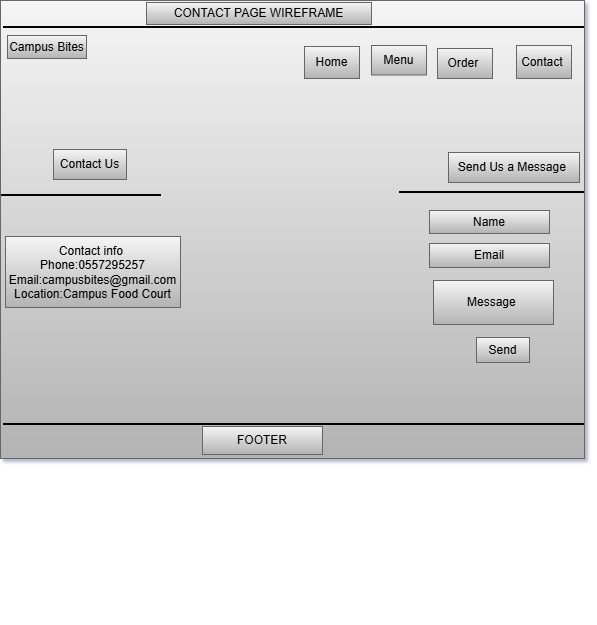

The diagram above was exported from draw.io. Its source (the exported page's mxGraphModel, read from the mxfile embedded in the PNG):
<mxGraphModel dx="785" dy="512" grid="0" gridSize="10" guides="1" tooltips="1" connect="1" arrows="1" fold="1" page="1" pageScale="1" pageWidth="827" pageHeight="1169" background="#ffffff" math="0" shadow="1">
  <root>
    <mxCell id="0" />
    <mxCell id="1" parent="0" />
    <mxCell id="XowiIsnDkLj6wHfnj7CB-22" parent="1" style="rounded=0;whiteSpace=wrap;html=1;align=left;labelBackgroundColor=default;labelBorderColor=default;textShadow=1;fillColor=#f5f5f5;gradientColor=#b3b3b3;strokeColor=#666666;" value="" vertex="1">
      <mxGeometry height="458" width="584" x="37" y="474" as="geometry" />
    </mxCell>
    <mxCell id="XowiIsnDkLj6wHfnj7CB-28" parent="1" style="rounded=0;whiteSpace=wrap;html=1;fillColor=#f5f5f5;gradientColor=#b3b3b3;strokeColor=#666666;" value="Campus Bites" vertex="1">
      <mxGeometry height="23" width="79" x="44" y="509" as="geometry" />
    </mxCell>
    <mxCell id="XowiIsnDkLj6wHfnj7CB-29" parent="1" style="rounded=0;whiteSpace=wrap;html=1;strokeColor=#666666;fillColor=#f5f5f5;gradientColor=#b3b3b3;" value="Home" vertex="1">
      <mxGeometry height="32" width="55" x="341" y="520" as="geometry" />
    </mxCell>
    <mxCell id="XowiIsnDkLj6wHfnj7CB-31" parent="1" style="rounded=0;whiteSpace=wrap;html=1;fillColor=#f5f5f5;gradientColor=#b3b3b3;strokeColor=#666666;" value="Order&amp;nbsp;" vertex="1">
      <mxGeometry height="30" width="55" x="474" y="522" as="geometry" />
    </mxCell>
    <mxCell id="XowiIsnDkLj6wHfnj7CB-33" edge="1" parent="1" style="edgeStyle=orthogonalEdgeStyle;rounded=0;orthogonalLoop=1;jettySize=auto;html=1;exitX=0.5;exitY=1;exitDx=0;exitDy=0;">
      <mxGeometry relative="1" as="geometry">
        <mxPoint x="558.5" y="721" as="sourcePoint" />
        <mxPoint x="558.5" y="721" as="targetPoint" />
      </mxGeometry>
    </mxCell>
    <mxCell id="XowiIsnDkLj6wHfnj7CB-34" parent="1" style="rounded=0;whiteSpace=wrap;html=1;fillColor=#f5f5f5;gradientColor=#b3b3b3;strokeColor=#666666;" value="Menu" vertex="1">
      <mxGeometry height="29.5" width="55" x="408" y="519" as="geometry" />
    </mxCell>
    <mxCell id="XowiIsnDkLj6wHfnj7CB-35" parent="1" style="rounded=0;whiteSpace=wrap;html=1;fillColor=#f5f5f5;gradientColor=#b3b3b3;strokeColor=#666666;" value="Contact&amp;nbsp;" vertex="1">
      <mxGeometry height="33" width="55" x="553" y="519" as="geometry" />
    </mxCell>
    <mxCell id="XowiIsnDkLj6wHfnj7CB-61" parent="1" style="rounded=0;whiteSpace=wrap;html=1;fillColor=#f5f5f5;gradientColor=#b3b3b3;strokeColor=#666666;" value="Name" vertex="1">
      <mxGeometry height="23" width="120" x="466" y="684" as="geometry" />
    </mxCell>
    <mxCell id="XowiIsnDkLj6wHfnj7CB-62" parent="1" style="rounded=0;whiteSpace=wrap;html=1;fillColor=#f5f5f5;gradientColor=#b3b3b3;strokeColor=#666666;" value="Email" vertex="1">
      <mxGeometry height="24" width="120" x="466" y="717" as="geometry" />
    </mxCell>
    <mxCell id="XowiIsnDkLj6wHfnj7CB-63" parent="1" style="rounded=0;whiteSpace=wrap;html=1;fillColor=#f5f5f5;gradientColor=#b3b3b3;strokeColor=#666666;" value="Message&amp;nbsp;" vertex="1">
      <mxGeometry height="44" width="120" x="470" y="754" as="geometry" />
    </mxCell>
    <mxCell id="XowiIsnDkLj6wHfnj7CB-64" parent="1" style="rounded=0;whiteSpace=wrap;html=1;fillColor=#f5f5f5;gradientColor=#b3b3b3;strokeColor=#666666;" value="Send" vertex="1">
      <mxGeometry height="25" width="53" x="513" y="811" as="geometry" />
    </mxCell>
    <mxCell id="XowiIsnDkLj6wHfnj7CB-67" parent="1" style="line;strokeWidth=2;html=1;" value="" vertex="1">
      <mxGeometry height="10" width="160" x="38" y="664" as="geometry" />
    </mxCell>
    <mxCell id="XowiIsnDkLj6wHfnj7CB-68" parent="1" style="line;strokeWidth=2;html=1;" value="" vertex="1">
      <mxGeometry height="10" width="185" x="436" y="661" as="geometry" />
    </mxCell>
    <mxCell id="XowiIsnDkLj6wHfnj7CB-72" parent="1" style="text;html=1;whiteSpace=wrap;strokeColor=#666666;fillColor=#f5f5f5;align=center;verticalAlign=middle;rounded=0;gradientColor=#b3b3b3;" value="Contact Us" vertex="1">
      <mxGeometry height="30" width="73" x="90" y="623" as="geometry" />
    </mxCell>
    <mxCell id="XowiIsnDkLj6wHfnj7CB-73" parent="1" style="text;html=1;whiteSpace=wrap;strokeColor=#666666;fillColor=#f5f5f5;align=center;verticalAlign=middle;rounded=0;gradientColor=#b3b3b3;" value="Send Us a Message&amp;nbsp;" vertex="1">
      <mxGeometry height="30" width="131" x="485" y="626" as="geometry" />
    </mxCell>
    <mxCell id="XowiIsnDkLj6wHfnj7CB-78" parent="1" style="line;strokeWidth=2;html=1;" value="" vertex="1">
      <mxGeometry height="10" width="581" x="40" y="496" as="geometry" />
    </mxCell>
    <mxCell id="XowiIsnDkLj6wHfnj7CB-79" parent="1" style="line;strokeWidth=2;html=1;" value="" vertex="1">
      <mxGeometry height="376" width="581" x="40" y="710" as="geometry" />
    </mxCell>
    <mxCell id="XowiIsnDkLj6wHfnj7CB-81" parent="1" style="rounded=0;whiteSpace=wrap;html=1;fillColor=#f5f5f5;gradientColor=#b3b3b3;strokeColor=#666666;" value="FOOTER" vertex="1">
      <mxGeometry height="28" width="120" x="239" y="900" as="geometry" />
    </mxCell>
    <mxCell id="XowiIsnDkLj6wHfnj7CB-82" parent="1" style="rounded=0;whiteSpace=wrap;html=1;fillColor=#f5f5f5;gradientColor=#b3b3b3;strokeColor=#666666;" value="CONTACT PAGE WIREFRAME" vertex="1">
      <mxGeometry height="22" width="225" x="183" y="476" as="geometry" />
    </mxCell>
    <mxCell id="XowiIsnDkLj6wHfnj7CB-83" parent="1" style="rounded=0;whiteSpace=wrap;html=1;fillColor=#f5f5f5;gradientColor=#b3b3b3;strokeColor=#666666;" value="Contact info&amp;nbsp;&lt;div&gt;Phone:0557295257&lt;/div&gt;&lt;div&gt;Email:campusbites@gmail.com&lt;/div&gt;&lt;div&gt;Location:Campus Food Court&lt;/div&gt;" vertex="1">
      <mxGeometry height="71" width="175" x="42" y="710" as="geometry" />
    </mxCell>
  </root>
</mxGraphModel>